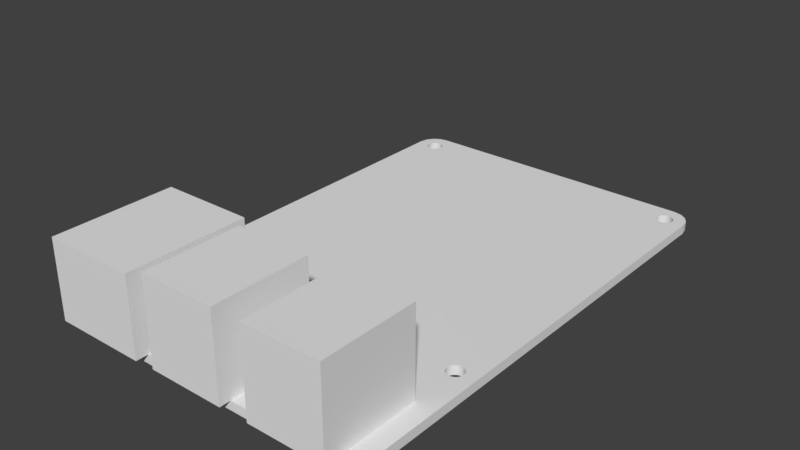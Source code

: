 # Source: robot_1.blend  (saved by Blender 2.79.0; exported with 4.5.12 LTS)
import bpy
from mathutils import Matrix  # noqa: F401  (used for matrix-valued properties, if any)

bpy.ops.wm.read_factory_settings(use_empty=True)
scene = bpy.context.scene
scene.name = 'Scene'

# ---- collections
col_collection_1 = bpy.data.collections.new('Collection 1'); scene.collection.children.link(col_collection_1)

# ---- world
world_world = bpy.data.worlds.new('World'); scene.world = world_world
world_world.color = (0.05088, 0.05088, 0.05088)
world_world.use_sun_shadow = False
world_world.sun_shadow_jitter_overblur = 0.0
world_world.cycles.sampling_method = 'MANUAL'

# ---- meshes
me_cube_008 = bpy.data.meshes.new('Cube.008')
me_cube_008.from_pydata([(-0.655, -0.84, -0.74), (-0.655, -0.84, 0.74), (-0.655, 0.84, -0.74), (-0.655, 0.84, 0.74), (0.655, -0.84, -0.74), (0.655, -0.84, 0.74), (0.655, 0.84, -0.74), (0.655, 0.84, 0.74)], [], [(0, 1, 3, 2), (2, 3, 7, 6), (6, 7, 5, 4), (4, 5, 1, 0), (2, 6, 4, 0), (7, 3, 1, 5)])
me_cube_008.use_remesh_preserve_volume = False
me_cube_008.use_remesh_preserve_attributes = False
me_cube_008.use_mirror_vertex_groups = False
me_cube_008.update()
me_cube_007 = bpy.data.meshes.new('Cube.007')
me_cube_007.from_pydata([(-0.655, -0.84, -0.74), (-0.655, -0.84, 0.74), (-0.655, 0.84, -0.74), (-0.655, 0.84, 0.74), (0.655, -0.84, -0.74), (0.655, -0.84, 0.74), (0.655, 0.84, -0.74), (0.655, 0.84, 0.74)], [], [(0, 1, 3, 2), (2, 3, 7, 6), (6, 7, 5, 4), (4, 5, 1, 0), (2, 6, 4, 0), (7, 3, 1, 5)])
me_cube_007.use_remesh_preserve_volume = False
me_cube_007.use_remesh_preserve_attributes = False
me_cube_007.use_mirror_vertex_groups = False
me_cube_007.update()
me_cube_004 = bpy.data.meshes.new('Cube.004')
me_cube_004.from_pydata([(-0.795, -1.045, -0.675), (-0.795, -1.045, 0.675), (-0.795, 1.045, -0.675), (-0.795, 1.045, 0.675), (0.795, -1.045, -0.675), (0.795, -1.045, 0.675), (0.795, 1.045, -0.675), (0.795, 1.045, 0.675)], [], [(0, 1, 3, 2), (2, 3, 7, 6), (6, 7, 5, 4), (4, 5, 1, 0), (2, 6, 4, 0), (7, 3, 1, 5)])
me_cube_004.use_remesh_preserve_volume = False
me_cube_004.use_remesh_preserve_attributes = False
me_cube_004.use_mirror_vertex_groups = False
me_cube_004.update()
me_cube_003 = bpy.data.meshes.new('Cube.003')
me_cube_003.from_pydata([(-2.45, -4.25, -0.08), (-2.8, -3.9, -0.08), (-2.584, -4.223, -0.08), (-2.697, -4.147, -0.08), (-2.773, -4.034, -0.08), (-2.8, -3.9, 0.08), (-2.45, -4.25, 0.08), (-2.773, -4.034, 0.08), (-2.697, -4.147, 0.08), (-2.584, -4.223, 0.08), (-2.8, 3.9, -0.08), (-2.45, 4.25, -0.08), (-2.773, 4.034, -0.08), (-2.697, 4.147, -0.08), (-2.584, 4.223, -0.08), (-2.45, 4.25, 0.08), (-2.8, 3.9, 0.08), (-2.584, 4.223, 0.08), (-2.697, 4.147, 0.08), (-2.773, 4.034, 0.08), (2.8, -3.9, -0.08), (2.45, -4.25, -0.08), (2.773, -4.034, -0.08), (2.697, -4.147, -0.08), (2.584, -4.223, -0.08), (2.45, -4.25, 0.08), (2.8, -3.9, 0.08), (2.584, -4.223, 0.08), (2.697, -4.147, 0.08), (2.773, -4.034, 0.08), (2.45, 4.25, -0.08), (2.8, 3.9, -0.08), (2.584, 4.223, -0.08), (2.697, 4.147, -0.08), (2.773, 4.034, -0.08), (2.8, 3.9, 0.08), (2.45, 4.25, 0.08), (2.773, 4.034, 0.08), (2.697, 4.147, 0.08), (2.584, 4.223, 0.08), (2.566, -1.978, 0.08), (2.566, -1.978, -0.08), (2.528, -2.016, 0.08), (2.528, -2.016, -0.08), (2.549, -1.999, 0.08), (2.549, -1.999, -0.08), (2.504, -2.029, 0.08), (2.504, -2.029, -0.08), (2.477, -2.037, 0.08), (2.477, -2.037, -0.08), (2.423, -2.037, 0.08), (2.423, -2.037, -0.08), (2.396, -2.029, 0.08), (2.396, -2.029, -0.08), (2.45, -2.04, 0.08), (2.45, -2.04, -0.08), (2.351, -1.999, 0.08), (2.351, -1.999, -0.08), (2.372, -2.016, 0.08), (2.372, -2.016, -0.08), (2.334, -1.978, 0.08), (2.334, -1.978, -0.08), (-2.372, -2.016, -0.08), (-2.372, -2.016, 0.08), (-2.396, -2.029, -0.08), (-2.396, -2.029, 0.08), (-2.351, -1.999, -0.08), (-2.351, -1.999, 0.08), (-2.334, -1.978, -0.08), (-2.334, -1.978, 0.08), (-2.45, -2.04, -0.08), (-2.45, -2.04, 0.08), (-2.423, -2.037, -0.08), (-2.423, -2.037, 0.08), (-2.504, -2.029, -0.08), (-2.504, -2.029, 0.08), (-2.477, -2.037, -0.08), (-2.477, -2.037, 0.08), (-2.549, -1.999, -0.08), (-2.549, -1.999, 0.08), (-2.528, -2.016, -0.08), (-2.528, -2.016, 0.08), (-2.566, -1.978, -0.08), (-2.566, -1.978, 0.08), (2.579, -1.954, 0.08), (2.579, -1.954, -0.08), (2.587, -1.873, 0.08), (2.587, -1.873, -0.08), (2.59, -1.9, 0.08), (2.59, -1.9, -0.08), (2.587, -1.927, 0.08), (2.587, -1.927, -0.08), (2.321, -1.954, 0.08), (2.321, -1.954, -0.08), (2.313, -1.927, 0.08), (2.313, -1.927, -0.08), (2.313, -1.873, 0.08), (2.313, -1.873, -0.08), (2.31, -1.9, 0.08), (2.31, -1.9, -0.08), (-2.31, -1.9, -0.08), (-2.31, -1.9, 0.08), (-2.313, -1.927, -0.08), (-2.313, -1.927, 0.08), (-2.313, -1.873, -0.08), (-2.313, -1.873, 0.08), (-2.321, -1.846, -0.08), (-2.321, -1.846, 0.08), (-2.321, -1.954, -0.08), (-2.321, -1.954, 0.08), (-2.579, -1.954, -0.08), (-2.579, -1.954, 0.08), (-2.59, -1.9, -0.08), (-2.59, -1.9, 0.08), (-2.587, -1.873, -0.08), (-2.587, -1.873, 0.08), (-2.587, -1.927, -0.08), (-2.587, -1.927, 0.08), (2.566, -1.822, 0.08), (2.566, -1.822, -0.08), (2.579, -1.846, 0.08), (2.579, -1.846, -0.08), (2.528, -1.784, 0.08), (2.528, -1.784, -0.08), (2.549, -1.801, 0.08), (2.549, -1.801, -0.08), (2.372, -1.784, 0.08), (2.372, -1.784, -0.08), (2.334, -1.822, 0.08), (2.334, -1.822, -0.08), (2.321, -1.846, 0.08), (2.321, -1.846, -0.08), (2.351, -1.801, 0.08), (2.351, -1.801, -0.08), (-2.334, -1.822, -0.08), (-2.334, -1.822, 0.08), (-2.372, -1.784, -0.08), (-2.372, -1.784, 0.08), (-2.351, -1.801, -0.08), (-2.351, -1.801, 0.08), (-2.396, -1.771, -0.08), (-2.396, -1.771, 0.08), (-2.566, -1.822, -0.08), (-2.566, -1.822, 0.08), (-2.528, -1.784, -0.08), (-2.528, -1.784, 0.08), (-2.549, -1.801, -0.08), (-2.549, -1.801, 0.08), (-2.579, -1.846, -0.08), (-2.579, -1.846, 0.08), (2.45, 3.76, 0.08), (2.45, 3.76, -0.08), (2.477, 3.763, 0.08), (2.477, 3.763, -0.08), (2.423, 3.763, -0.08), (2.423, 3.763, 0.08), (-2.423, 3.763, -0.08), (-2.423, 3.763, 0.08), (-2.45, 3.76, -0.08), (-2.45, 3.76, 0.08), (2.45, -1.76, 0.08), (2.45, -1.76, -0.08), (2.477, -1.763, 0.08), (2.477, -1.763, -0.08), (2.423, -1.763, 0.08), (2.423, -1.763, -0.08), (-2.45, -1.76, -0.08), (-2.45, -1.76, 0.08), (-2.423, -1.763, -0.08), (-2.423, -1.763, 0.08), (-2.477, -1.763, -0.08), (-2.477, -1.763, 0.08), (2.504, -1.771, 0.08), (2.504, -1.771, -0.08), (2.396, -1.771, 0.08), (2.396, -1.771, -0.08), (-2.504, -1.771, -0.08), (-2.504, -1.771, 0.08), (2.566, 3.822, 0.08), (2.566, 3.822, -0.08), (2.549, 3.801, 0.08), (2.549, 3.801, -0.08), (2.528, 3.784, 0.08), (2.528, 3.784, -0.08), (2.504, 3.771, 0.08), (2.504, 3.771, -0.08), (2.351, 3.801, -0.08), (2.351, 3.801, 0.08), (2.396, 3.771, -0.08), (2.396, 3.771, 0.08), (2.372, 3.784, -0.08), (2.372, 3.784, 0.08), (2.334, 3.822, -0.08), (2.334, 3.822, 0.08), (2.321, 3.846, -0.08), (2.321, 3.846, 0.08), (-2.351, 3.801, -0.08), (-2.351, 3.801, 0.08), (-2.372, 3.784, -0.08), (-2.372, 3.784, 0.08), (-2.334, 3.822, -0.08), (-2.334, 3.822, 0.08), (-2.396, 3.771, -0.08), (-2.396, 3.771, 0.08), (-2.477, 3.763, -0.08), (-2.477, 3.763, 0.08), (-2.504, 3.771, -0.08), (-2.504, 3.771, 0.08), (-2.566, 3.822, -0.08), (-2.566, 3.822, 0.08), (-2.549, 3.801, -0.08), (-2.549, 3.801, 0.08), (-2.528, 3.784, -0.08), (-2.528, 3.784, 0.08), (-2.579, 3.846, -0.08), (-2.579, 3.846, 0.08), (2.587, 3.873, 0.08), (2.587, 3.873, -0.08), (2.587, 3.927, 0.08), (2.587, 3.927, -0.08), (2.59, 3.9, 0.08), (2.59, 3.9, -0.08), (2.579, 3.846, 0.08), (2.579, 3.846, -0.08), (2.579, 3.954, 0.08), (2.579, 3.954, -0.08), (2.313, 3.927, -0.08), (2.313, 3.927, 0.08), (2.313, 3.873, -0.08), (2.313, 3.873, 0.08), (2.31, 3.9, -0.08), (2.31, 3.9, 0.08), (-2.31, 3.9, -0.08), (-2.31, 3.9, 0.08), (-2.313, 3.873, -0.08), (-2.313, 3.873, 0.08), (-2.313, 3.927, -0.08), (-2.313, 3.927, 0.08), (-2.321, 3.846, -0.08), (-2.321, 3.846, 0.08), (-2.321, 3.954, -0.08), (-2.321, 3.954, 0.08), (-2.587, 3.927, -0.08), (-2.587, 3.927, 0.08), (-2.579, 3.954, -0.08), (-2.579, 3.954, 0.08), (-2.59, 3.9, -0.08), (-2.59, 3.9, 0.08), (-2.587, 3.873, -0.08), (-2.587, 3.873, 0.08), (2.566, 3.978, -0.08), (2.566, 3.978, 0.08), (2.504, 4.029, -0.08), (2.504, 4.029, 0.08), (2.528, 4.016, -0.08), (2.528, 4.016, 0.08), (2.549, 3.999, -0.08), (2.549, 3.999, 0.08), (2.351, 3.999, -0.08), (2.351, 3.999, 0.08), (2.372, 4.016, -0.08), (2.372, 4.016, 0.08), (2.321, 3.954, -0.08), (2.321, 3.954, 0.08), (2.334, 3.978, -0.08), (2.334, 3.978, 0.08), (-2.334, 3.978, -0.08), (-2.334, 3.978, 0.08), (-2.372, 4.016, -0.08), (-2.372, 4.016, 0.08), (-2.351, 3.999, -0.08), (-2.351, 3.999, 0.08), (-2.528, 4.016, -0.08), (-2.528, 4.016, 0.08), (-2.504, 4.029, -0.08), (-2.504, 4.029, 0.08), (-2.549, 3.999, -0.08), (-2.549, 3.999, 0.08), (-2.566, 3.978, -0.08), (-2.566, 3.978, 0.08), (2.477, 4.037, -0.08), (2.477, 4.037, 0.08), (2.45, 4.04, -0.08), (2.45, 4.04, 0.08), (2.423, 4.037, -0.08), (2.423, 4.037, 0.08), (2.396, 4.029, -0.08), (2.396, 4.029, 0.08), (-2.396, 4.029, -0.08), (-2.396, 4.029, 0.08), (-2.45, 4.04, -0.08), (-2.45, 4.04, 0.08), (-2.423, 4.037, -0.08), (-2.423, 4.037, 0.08), (-2.477, 4.037, -0.08), (-2.477, 4.037, 0.08)], [], [(21, 25, 6, 0), (31, 35, 26, 20), (35, 220, 216, 222, 178, 180, 182, 184, 152, 150, 155, 189, 191, 187, 193, 195, 229, 231, 233, 235, 239, 201, 197, 199, 203, 157, 159, 205, 207, 213, 211, 209, 215, 249, 247, 16, 5, 113, 115, 149, 143, 147, 145, 177, 171, 167, 169, 141, 137, 139, 135, 107, 105, 101, 98, 96, 130, 128, 132, 126, 174, 164, 160, 162, 172, 122, 124, 118, 120, 86, 88, 26), (1, 5, 16, 10), (11, 15, 36, 30), (0, 6, 9, 2), (2, 9, 8, 3), (3, 8, 7, 4), (4, 7, 5, 1), (15, 11, 14, 17), (17, 14, 13, 18), (18, 13, 12, 19), (19, 12, 10, 16), (35, 31, 34, 37), (37, 34, 33, 38), (38, 33, 32, 39), (39, 32, 30, 36), (25, 21, 24, 27), (27, 24, 23, 28), (28, 23, 22, 29), (29, 22, 20, 26), (10, 246, 248, 214, 208, 210, 212, 206, 204, 158, 156, 202, 198, 196, 200, 238, 234, 232, 230, 228, 194, 192, 186, 190, 188, 154, 151, 153, 185, 183, 181, 179, 223, 217, 221, 31, 20, 89, 87, 121, 119, 125, 123, 173, 163, 161, 165, 175, 127, 133, 129, 131, 97, 99, 100, 104, 106, 134, 138, 136, 140, 168, 166, 170, 176, 144, 146, 142, 148, 114, 112, 1), (198, 199, 197, 196), (151, 150, 152, 153), (138, 139, 137, 136), (85, 84, 90, 91), (196, 197, 201, 200), (131, 130, 96, 97), (144, 145, 147, 146), (114, 115, 113, 112), (204, 205, 159, 158), (148, 149, 115, 114), (264, 265, 263, 262), (288, 289, 293, 292), (72, 73, 65, 64), (110, 111, 83, 82), (1, 112, 116, 110, 82, 78, 80, 74, 76, 70, 72, 64, 62, 66, 68, 108, 102, 100, 99, 95, 93, 61, 57, 59, 53, 51, 55, 49, 47, 43, 45, 41, 85, 91, 89, 20, 22, 23, 24, 21, 0, 2, 3, 4), (31, 221, 219, 225, 250, 256, 254, 252, 280, 282, 284, 286, 260, 258, 264, 262, 226, 230, 232, 236, 240, 266, 270, 268, 288, 292, 290, 294, 274, 272, 276, 278, 244, 242, 246, 10, 12, 13, 14, 11, 30, 32, 33, 34), (106, 107, 135, 134), (51, 50, 54, 55), (142, 143, 149, 148), (165, 164, 174, 175), (87, 86, 120, 121), (225, 224, 251, 250), (194, 195, 193, 192), (53, 52, 50, 51), (129, 128, 130, 131), (156, 157, 203, 202), (57, 56, 58, 59), (240, 241, 267, 266), (112, 113, 117, 116), (210, 211, 213, 212), (116, 117, 111, 110), (186, 187, 191, 190), (258, 259, 265, 264), (250, 251, 257, 256), (276, 277, 279, 278), (173, 172, 162, 163), (55, 54, 48, 49), (134, 135, 139, 138), (246, 247, 249, 248), (252, 253, 281, 280), (242, 243, 247, 246), (119, 118, 124, 125), (136, 137, 141, 140), (74, 75, 77, 76), (244, 245, 243, 242), (140, 141, 169, 168), (59, 58, 52, 53), (163, 162, 160, 161), (97, 96, 98, 99), (185, 184, 182, 183), (41, 40, 84, 85), (294, 295, 275, 274), (123, 122, 172, 173), (99, 98, 94, 95), (104, 105, 107, 106), (179, 178, 222, 223), (234, 235, 233, 232), (274, 275, 273, 272), (70, 71, 73, 72), (228, 229, 195, 194), (202, 203, 199, 198), (226, 227, 231, 230), (45, 44, 40, 41), (61, 60, 56, 57), (223, 222, 216, 217), (93, 92, 60, 61), (146, 147, 143, 142), (266, 267, 271, 270), (212, 213, 207, 206), (188, 189, 155, 154), (232, 233, 237, 236), (78, 79, 81, 80), (248, 249, 215, 214), (260, 261, 259, 258), (76, 77, 71, 70), (272, 273, 277, 276), (154, 155, 150, 151), (95, 94, 92, 93), (238, 239, 235, 234), (221, 220, 218, 219), (153, 152, 184, 185), (268, 269, 289, 288), (208, 209, 211, 210), (282, 283, 285, 284), (66, 67, 69, 68), (100, 101, 105, 104), (284, 285, 287, 286), (49, 48, 46, 47), (280, 281, 283, 282), (80, 81, 75, 74), (64, 65, 63, 62), (170, 171, 177, 176), (190, 191, 189, 188), (214, 215, 209, 208), (270, 271, 269, 268), (181, 180, 178, 179), (230, 231, 229, 228), (176, 177, 145, 144), (47, 46, 42, 43), (108, 109, 103, 102), (89, 88, 86, 87), (286, 287, 261, 260), (200, 201, 239, 238), (219, 218, 224, 225), (91, 90, 88, 89), (121, 120, 118, 119), (68, 69, 109, 108), (43, 42, 44, 45), (262, 263, 227, 226), (217, 216, 220, 221), (127, 126, 132, 133), (125, 124, 122, 123), (166, 167, 171, 170), (256, 257, 255, 254), (168, 169, 167, 166), (290, 291, 295, 294), (62, 63, 67, 66), (82, 83, 79, 78), (26, 88, 90, 84, 40, 44, 42, 46, 48, 54, 50, 52, 58, 56, 60, 92, 94, 98, 101, 103, 109, 69, 67, 63, 65, 73, 71, 77, 75, 81, 79, 83, 111, 117, 113, 5, 7, 8, 9, 6, 25, 27, 28, 29), (16, 247, 243, 245, 279, 277, 273, 275, 295, 291, 293, 289, 269, 271, 267, 241, 237, 233, 231, 227, 263, 265, 259, 261, 287, 285, 283, 281, 253, 255, 257, 251, 224, 218, 220, 35, 37, 38, 39, 36, 15, 17, 18, 19), (278, 279, 245, 244), (133, 132, 128, 129), (292, 293, 291, 290), (102, 103, 101, 100), (254, 255, 253, 252), (161, 160, 164, 165), (192, 193, 187, 186), (236, 237, 241, 240), (158, 159, 157, 156), (175, 174, 126, 127), (183, 182, 180, 181), (206, 207, 205, 204)])
me_cube_003.use_remesh_preserve_volume = False
me_cube_003.use_remesh_preserve_attributes = False
me_cube_003.use_mirror_vertex_groups = False
me_cube_003.update()

# ---- objects
ob_usb2 = bpy.data.objects.new('usb2', me_cube_008)
ob_usb1 = bpy.data.objects.new('usb1', me_cube_007)
ob_ethernet = bpy.data.objects.new('ethernet', me_cube_004)
ob_pi = bpy.data.objects.new('pi', me_cube_003)

# ---- transforms, parenting, visibility, modifiers, constraints
ob_usb2.location = (1.81, -3.6, 0.82)
ob_usb2.lineart.crease_threshold = 0.0
ob_usb1.location = (0.0, -3.6, 0.82)
ob_usb1.lineart.crease_threshold = 0.0
ob_ethernet.location = (-1.775, -3.415, 0.755)
ob_ethernet.lineart.crease_threshold = 0.0
ob_pi.location = (0.0, 0.0, 0.0)
ob_pi.lineart.crease_threshold = 0.0

# ---- collection membership
col_collection_1.objects.link(ob_usb2)
col_collection_1.objects.link(ob_usb1)
col_collection_1.objects.link(ob_ethernet)
col_collection_1.objects.link(ob_pi)

# ---- scene / render settings (as saved in the file)
scene.frame_start = 1; scene.frame_end = 250; scene.frame_set(1)
scene.render.engine = 'BLENDER_EEVEE_NEXT'
scene.render.resolution_percentage = 50
scene.render.dither_intensity = 0.0
scene.cycles.use_denoising = False
scene.cycles.samples = 128
scene.cycles.sampling_pattern = 'TABULATED_SOBOL'
scene.cycles.use_adaptive_sampling = False
scene.cycles.use_light_tree = False
scene.cycles.blur_glossy = 0.0
scene.cycles.sample_clamp_indirect = 0.0
scene.view_settings.view_transform = 'Standard'
bpy.context.view_layer.update()

# ---- added for rendering (the .blend has no active camera and no usable light): camera, sun
cam_auto = bpy.data.cameras.new('AutoCamera')
cam_auto.lens = 50.0
cam_auto.sensor_width = 36.0
cam_auto.clip_end = 1000.0
ob_auto_camera = bpy.data.objects.new('AutoCamera', cam_auto)
scene.collection.objects.link(ob_auto_camera)
ob_auto_camera.location = (9.70003, -11.745, 8.50002)
ob_auto_camera.rotation_euler = (1.09748, -7.21219e-08, 0.694738)
scene.camera = ob_auto_camera
light_auto_sun = bpy.data.lights.new('AutoSun', 'SUN')
light_auto_sun.energy = 3.0
light_auto_sun.angle = 0.0523599
ob_auto_sun = bpy.data.objects.new('AutoSun', light_auto_sun)
scene.collection.objects.link(ob_auto_sun)
ob_auto_sun.rotation_euler = (0.872665, 0.174533, 0.523599)
bpy.context.view_layer.update()
